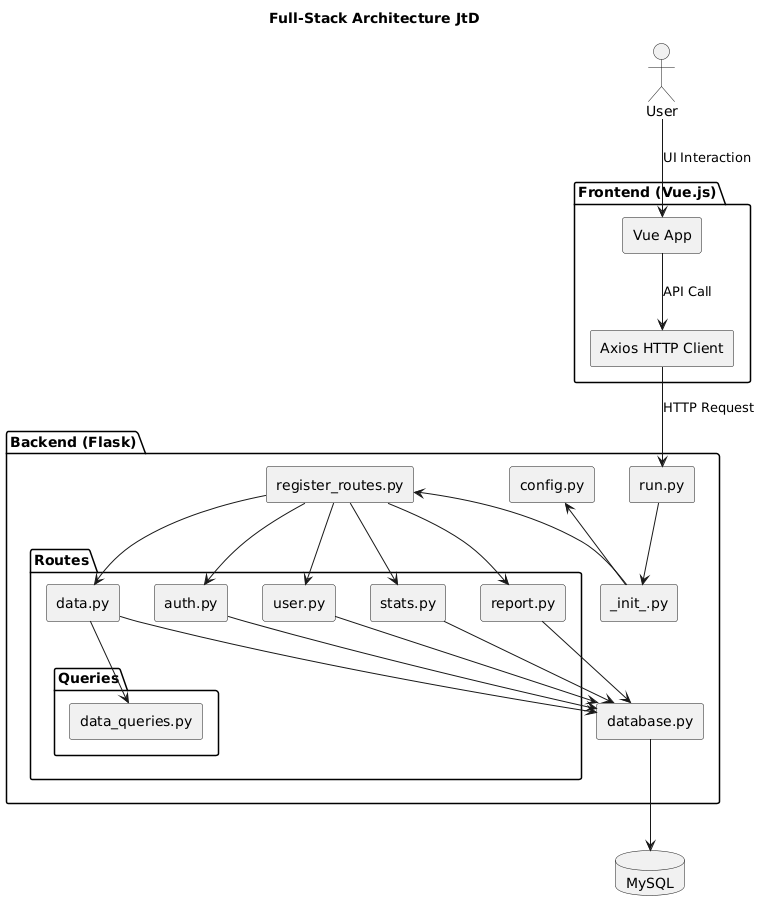

The diagram above was rendered by PlantUML. Its source (embedded in the PNG):
@startuml
title Full-Stack Architecture JtD

skinparam componentStyle rectangle

actor User

package "Frontend (Vue.js)" {
  [Vue App]
  [Axios HTTP Client]
}

package "Backend (Flask)" {
  [run.py] as EntryPoint
  [register_routes.py]
  [_init_.py]
  [config.py]
  [database.py]
  
  package "Routes" {
    [data.py]
    [auth.py]
    [user.py]
    [stats.py]
    [report.py]
    package "Queries" {
    [data_queries.py]
    }
  }
}

database "MySQL" as DB

' Interactions
User --> [Vue App] : UI Interaction
[Vue App] --> [Axios HTTP Client] : API Call
[Axios HTTP Client] --> EntryPoint : HTTP Request
EntryPoint --> [_init_.py]

[config.py] <-- [_init_.py]
[register_routes.py] <-- [_init_.py]

[register_routes.py] --> [auth.py]
[register_routes.py] --> [user.py]
[register_routes.py] --> [data.py]
[register_routes.py] --> [report.py]
[register_routes.py] --> [stats.py]


[auth.py] --> [database.py]
[user.py] --> [database.py]
[data.py] --> [database.py]
[report.py] --> [database.py]
[stats.py] --> [database.py]

[database.py] --> DB

[data.py] --> [data_queries.py]
@enduml